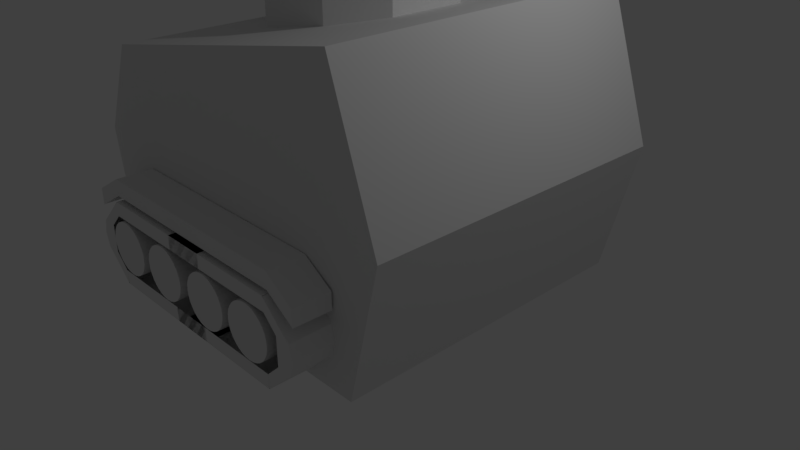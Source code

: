 # Source: Tankblend.blend  (saved by Blender 2.79.0; exported with 4.5.12 LTS)
import bpy
from mathutils import Matrix  # noqa: F401  (used for matrix-valued properties, if any)

bpy.ops.wm.read_factory_settings(use_empty=True)
scene = bpy.context.scene
scene.name = 'Scene'

# ---- collections
col_collection_1 = bpy.data.collections.new('Collection 1'); scene.collection.children.link(col_collection_1)

# ---- materials (node trees are filled in below, after node groups)
mat_material = bpy.data.materials.new('Material')
mat_material.alpha_threshold = 0.0
mat_material.use_transparent_shadow = False
mat_material.roughness = 0.5
mat_material.line_color = (0.0, 0.0, 0.0, 1.0)
mat_material_001 = bpy.data.materials.new('Material.001')
mat_material_001.alpha_threshold = 0.0
mat_material_001.use_transparent_shadow = False
mat_material_001.roughness = 0.5
mat_material_001.line_color = (0.0, 0.0, 0.0, 1.0)

# ---- material node trees

# ---- world
world_world = bpy.data.worlds.new('World'); scene.world = world_world
world_world.color = (0.05088, 0.05088, 0.05088)
world_world.use_sun_shadow = False
world_world.sun_shadow_jitter_overblur = 0.0
world_world.cycles.sampling_method = 'MANUAL'

# ---- cameras
cam_camera = bpy.data.cameras.new('Camera')
cam_camera.clip_end = 100.0
cam_camera.lens = 35.0
cam_camera.sensor_width = 32.0
cam_camera.sensor_height = 18.0
cam_camera.ortho_scale = 7.314
cam_camera.dof.focus_distance = 0.0
cam_camera.dof.aperture_fstop = 128.0

# ---- lights
light_lamp = bpy.data.lights.new('Lamp', 'POINT')
light_lamp.transmission_factor = 0.0
light_lamp.cutoff_distance = 30.0
light_lamp.energy = 100.0
light_lamp.shadow_buffer_clip_start = 1.001
light_lamp.shadow_soft_size = 0.1
light_lamp.shadow_maximum_resolution = 0.006
light_lamp.use_absolute_resolution = True

# ---- meshes
me_cylinder = bpy.data.meshes.new('Cylinder')
me_cylinder.from_pydata([(0.0, 1.0, -1.0), (0.0, 1.0, 1.0), (0.1951, 0.9808, -1.0), (0.1951, 0.9808, 1.0), (0.3827, 0.9239, -1.0), (0.3827, 0.9239, 1.0), (0.5556, 0.8315, -1.0), (0.5556, 0.8315, 1.0), (0.7071, 0.7071, -1.0), (0.7071, 0.7071, 1.0), (0.8315, 0.5556, -1.0), (0.8315, 0.5556, 1.0), (0.9239, 0.3827, -1.0), (0.9239, 0.3827, 1.0), (0.9808, 0.1951, -1.0), (0.9808, 0.1951, 1.0), (1.0, 7.55e-08, -1.0), (1.0, 7.55e-08, 1.0), (0.9808, -0.1951, -1.0), (0.9808, -0.1951, 1.0), (0.9239, -0.3827, -1.0), (0.9239, -0.3827, 1.0), (0.8315, -0.5556, -1.0), (0.8315, -0.5556, 1.0), (0.7071, -0.7071, -1.0), (0.7071, -0.7071, 1.0), (0.5556, -0.8315, -1.0), (0.5556, -0.8315, 1.0), (0.3827, -0.9239, -1.0), (0.3827, -0.9239, 1.0), (0.1951, -0.9808, -1.0), (0.1951, -0.9808, 1.0), (-3.258e-07, -1.0, -1.0), (-3.258e-07, -1.0, 1.0), (-0.1951, -0.9808, -1.0), (-0.1951, -0.9808, 1.0), (-0.3827, -0.9239, -1.0), (-0.3827, -0.9239, 1.0), (-0.5556, -0.8315, -1.0), (-0.5556, -0.8315, 1.0), (-0.7071, -0.7071, -1.0), (-0.7071, -0.7071, 1.0), (-0.8315, -0.5556, -1.0), (-0.8315, -0.5556, 1.0), (-0.9239, -0.3827, -1.0), (-0.9239, -0.3827, 1.0), (-0.9808, -0.1951, -1.0), (-0.9808, -0.1951, 1.0), (-1.0, 9.656e-07, -1.0), (-1.0, 9.656e-07, 1.0), (-0.9808, 0.1951, -1.0), (-0.9808, 0.1951, 1.0), (-0.9239, 0.3827, -1.0), (-0.9239, 0.3827, 1.0), (-0.8315, 0.5556, -1.0), (-0.8315, 0.5556, 1.0), (-0.7071, 0.7071, -1.0), (-0.7071, 0.7071, 1.0), (-0.5556, 0.8315, -1.0), (-0.5556, 0.8315, 1.0), (-0.3827, 0.9239, -1.0), (-0.3827, 0.9239, 1.0), (-0.1951, 0.9808, -1.0), (-0.1951, 0.9808, 1.0)], [], [(0, 1, 3, 2), (2, 3, 5, 4), (4, 5, 7, 6), (6, 7, 9, 8), (8, 9, 11, 10), (10, 11, 13, 12), (12, 13, 15, 14), (14, 15, 17, 16), (16, 17, 19, 18), (18, 19, 21, 20), (20, 21, 23, 22), (22, 23, 25, 24), (24, 25, 27, 26), (26, 27, 29, 28), (28, 29, 31, 30), (30, 31, 33, 32), (32, 33, 35, 34), (34, 35, 37, 36), (36, 37, 39, 38), (38, 39, 41, 40), (40, 41, 43, 42), (42, 43, 45, 44), (44, 45, 47, 46), (46, 47, 49, 48), (48, 49, 51, 50), (50, 51, 53, 52), (52, 53, 55, 54), (54, 55, 57, 56), (56, 57, 59, 58), (58, 59, 61, 60), (3, 1, 63, 61, 59, 57, 55, 53, 51, 49, 47, 45, 43, 41, 39, 37, 35, 33, 31, 29, 27, 25, 23, 21, 19, 17, 15, 13, 11, 9, 7, 5), (60, 61, 63, 62), (62, 63, 1, 0), (0, 2, 4, 6, 8, 10, 12, 14, 16, 18, 20, 22, 24, 26, 28, 30, 32, 34, 36, 38, 40, 42, 44, 46, 48, 50, 52, 54, 56, 58, 60, 62)])
me_cylinder.use_remesh_preserve_volume = False
me_cylinder.use_remesh_preserve_attributes = False
me_cylinder.use_mirror_vertex_groups = False
me_cylinder.update()
me_cube_012 = bpy.data.meshes.new('Cube.012')
me_cube_012.from_pydata([(1.0, -1.0, -1.0), (1.0, -1.0, 1.0), (1.0, 1.0, -1.0), (1.0, 1.0, 1.0), (1.274, -1.055, 1.236), (1.274, -1.055, 3.236), (1.274, 0.9448, 1.236), (1.274, 0.9448, 3.236), (-1.0, -1.0, -1.0), (-1.0, -1.0, 1.0), (-1.0, 1.0, -1.0), (-1.0, 1.0, 1.0), (-1.274, -1.055, 1.236), (-1.274, -1.055, 3.236), (-1.274, 0.9448, 1.236), (-1.274, 0.9448, 3.236), (0.0, -1.0, -1.0), (0.0, -1.0, 1.0), (0.0, 1.0, 1.0), (0.0, 1.0, -1.0)], [], [(19, 18, 3, 2), (1, 0, 4, 5), (19, 2, 0, 16), (6, 7, 5, 4), (0, 2, 6, 4), (3, 1, 5, 7), (2, 3, 7, 6), (3, 18, 17, 1), (0, 1, 17, 16), (19, 10, 11, 18), (9, 13, 12, 8), (19, 16, 8, 10), (14, 12, 13, 15), (8, 12, 14, 10), (11, 15, 13, 9), (10, 14, 15, 11), (11, 9, 17, 18), (8, 16, 17, 9)])
me_cube_012.use_remesh_preserve_volume = False
me_cube_012.use_remesh_preserve_attributes = False
me_cube_012.use_mirror_vertex_groups = False
me_cube_012.update()
me_cube_011 = bpy.data.meshes.new('Cube.011')
me_cube_011.from_pydata([], [], [])
me_cube_011.use_remesh_preserve_volume = False
me_cube_011.use_remesh_preserve_attributes = False
me_cube_011.use_mirror_vertex_groups = False
me_cube_011.update()
me_cube_009 = bpy.data.meshes.new('Cube.009')
me_cube_009.from_pydata([(-0.7148, -1.0, -1.0), (-0.7148, -1.0, 1.0), (-0.7148, 1.0, -1.0), (-0.7148, 1.0, 1.0), (-0.8064, -1.0, -0.6667), (-0.9024, -1.0, -0.3333), (-0.926, -1.0, 2.98e-08), (-0.9024, -1.0, 0.3333), (-0.8064, -1.0, 0.6667), (-0.8064, 1.0, 0.6667), (-0.9024, 1.0, 0.3333), (-0.926, 1.0, -2.98e-08), (-0.9024, 1.0, -0.3333), (-0.8064, 1.0, -0.6667), (-0.7156, 1.0, -1.0), (-0.7121, 1.0, 1.0), (-0.7156, -1.0, -1.0), (-0.7121, -1.0, 1.0), (-0.807, -1.0, -0.6667), (-0.9, -1.0, -0.3333), (-0.9, -1.0, 2.682e-08), (-0.9, -1.0, 0.3333), (-0.8059, -1.0, 0.6667), (-0.807, 1.0, -0.6667), (-0.9, 1.0, -0.3333), (-0.9, 1.0, -2.98e-08), (-0.9, 1.0, 0.3333), (-0.8059, 1.0, 0.6667), (-0.7121, 1.0, 1.0), (-0.7135, -1.0, -1.0), (-0.805, 1.0, -0.6667), (-0.805, 1.0, -0.3333), (-0.805, 1.0, -2.98e-08), (-0.805, 1.0, 0.3333), (-0.805, 1.0, 0.6667), (-0.7135, 1.0, -1.0), (-0.7121, -1.0, 1.0), (-0.805, -1.0, -0.6667), (-0.805, -1.0, -0.3333), (-0.805, -1.0, 2.399e-08), (-0.805, -1.0, 0.3333), (-0.805, -1.0, 0.6667), (-0.7148, 1.0, 1.0), (-0.7148, -1.0, -1.0), (-0.7148, 1.0, -0.6667), (-0.7148, 1.0, -0.6661), (-0.7148, 1.0, 0.657), (-0.7148, 1.0, 0.6667), (-0.7148, 1.0, -1.0), (-0.7148, -1.0, 1.0), (-0.7148, -1.0, -0.6667), (-0.7148, -1.0, -0.3333), (-0.7148, -1.0, 2.13e-08), (-0.7148, -1.0, 0.3333), (-0.7148, -1.0, 0.6667), (0.1426, 1.0, 1.0), (0.1426, -1.0, -1.0), (0.1426, 1.0, -0.6667), (0.1426, 1.0, 0.6667), (0.1426, 1.0, -1.0), (0.1426, -1.0, 1.0), (0.1426, -1.0, 0.6667), (0.1426, -1.0, -0.6667), (0.1426, -1.0, -0.3333), (0.1426, -1.0, -4.251e-09), (0.1426, -1.0, 0.3333), (0.7148, -1.0, -1.0), (0.7148, -1.0, 1.0), (0.7148, 1.0, -1.0), (0.7148, 1.0, 1.0), (0.8064, -1.0, -0.6667), (0.9024, -1.0, -0.3333), (0.926, -1.0, 2.98e-08), (0.9024, -1.0, 0.3333), (0.8064, -1.0, 0.6667), (0.8064, 1.0, 0.6667), (0.9024, 1.0, 0.3333), (0.926, 1.0, -2.98e-08), (0.9024, 1.0, -0.3333), (0.8064, 1.0, -0.6667), (0.7156, 1.0, -1.0), (0.7121, 1.0, 1.0), (0.7156, -1.0, -1.0), (0.7121, -1.0, 1.0), (0.807, -1.0, -0.6667), (0.9, -1.0, -0.3333), (0.9, -1.0, 2.682e-08), (0.9, -1.0, 0.3333), (0.8059, -1.0, 0.6667), (0.807, 1.0, -0.6667), (0.9, 1.0, -0.3333), (0.9, 1.0, -2.98e-08), (0.9, 1.0, 0.3333), (0.8059, 1.0, 0.6667), (0.7121, 1.0, 1.0), (0.7135, -1.0, -1.0), (0.805, 1.0, -0.6667), (0.805, 1.0, -0.3333), (0.805, 1.0, -2.98e-08), (0.805, 1.0, 0.3333), (0.805, 1.0, 0.6667), (0.7135, 1.0, -1.0), (0.7121, -1.0, 1.0), (0.805, -1.0, -0.6667), (0.805, -1.0, -0.3333), (0.805, -1.0, 2.399e-08), (0.805, -1.0, 0.3333), (0.805, -1.0, 0.6667), (0.7148, 1.0, 1.0), (0.7148, -1.0, -1.0), (0.7148, 1.0, -0.6667), (0.7148, 1.0, -0.666), (0.7148, 1.0, 0.6675), (0.7148, 1.0, 0.6667), (0.7148, 1.0, -1.0), (0.7148, -1.0, 1.0), (0.7148, -1.0, -0.6667), (0.7148, -1.0, -0.3333), (0.7148, -1.0, 2.13e-08), (0.7148, -1.0, 0.3333), (0.7148, -1.0, 0.6667), (-0.1426, 1.0, 1.0), (-0.1426, -1.0, -1.0), (-0.1426, 1.0, -0.6667), (-0.1426, 1.0, 0.6667), (-0.1426, 1.0, -1.0), (-0.1426, -1.0, 1.0), (-0.1426, -1.0, 0.6667), (-0.1426, -1.0, -0.6667), (-0.1426, -1.0, -0.3333), (-0.1426, -1.0, -4.251e-09), (-0.1426, -1.0, 0.3333)], [], [(8, 1, 3, 9), (22, 17, 1, 8), (15, 3, 1, 17), (16, 18, 4, 0), (18, 19, 5, 4), (19, 20, 6, 5), (20, 21, 7, 6), (21, 22, 8, 7), (0, 4, 13, 2), (4, 5, 12, 13), (5, 6, 11, 12), (6, 7, 10, 11), (7, 8, 9, 10), (10, 9, 27, 26), (11, 10, 26, 25), (12, 11, 25, 24), (13, 12, 24, 23), (2, 13, 23, 14), (40, 41, 22, 21), (39, 40, 21, 20), (38, 39, 20, 19), (37, 38, 19, 18), (29, 37, 18, 16), (28, 15, 17, 36), (2, 14, 16, 0), (41, 36, 17, 22), (9, 3, 15, 27), (54, 49, 36, 41), (42, 28, 36, 49), (43, 50, 37, 29), (50, 51, 38, 37), (51, 52, 39, 38), (52, 53, 40, 39), (53, 54, 41, 40), (26, 27, 34, 33), (25, 26, 33, 32), (24, 25, 32, 31), (23, 24, 31, 30), (14, 23, 30, 35), (14, 35, 29, 16), (27, 15, 28, 34), (65, 61, 54, 53), (64, 65, 53, 52), (63, 64, 52, 51), (62, 63, 51, 50), (56, 62, 50, 43), (55, 42, 49, 60), (61, 60, 49, 54), (33, 34, 47, 46), (30, 31, 45, 44), (35, 30, 44, 48), (35, 48, 43, 29), (34, 28, 42, 47), (48, 44, 57, 59), (48, 59, 56, 43), (47, 42, 55, 58), (74, 75, 69, 67), (88, 74, 67, 83), (81, 83, 67, 69), (82, 66, 70, 84), (84, 70, 71, 85), (85, 71, 72, 86), (86, 72, 73, 87), (87, 73, 74, 88), (66, 68, 79, 70), (70, 79, 78, 71), (71, 78, 77, 72), (72, 77, 76, 73), (73, 76, 75, 74), (76, 92, 93, 75), (77, 91, 92, 76), (78, 90, 91, 77), (79, 89, 90, 78), (68, 80, 89, 79), (106, 87, 88, 107), (105, 86, 87, 106), (104, 85, 86, 105), (103, 84, 85, 104), (95, 82, 84, 103), (94, 102, 83, 81), (68, 66, 82, 80), (107, 88, 83, 102), (75, 93, 81, 69), (120, 107, 102, 115), (108, 115, 102, 94), (109, 95, 103, 116), (116, 103, 104, 117), (117, 104, 105, 118), (118, 105, 106, 119), (119, 106, 107, 120), (92, 99, 100, 93), (91, 98, 99, 92), (90, 97, 98, 91), (89, 96, 97, 90), (80, 101, 96, 89), (80, 82, 95, 101), (93, 100, 94, 81), (131, 119, 120, 127), (130, 118, 119, 131), (129, 117, 118, 130), (128, 116, 117, 129), (122, 109, 116, 128), (121, 126, 115, 108), (127, 120, 115, 126), (99, 112, 113, 100), (96, 110, 111, 97), (101, 114, 110, 96), (101, 95, 109, 114), (100, 113, 108, 94), (114, 125, 123, 110), (114, 109, 122, 125), (113, 124, 121, 108)])
me_cube_009.use_remesh_preserve_volume = False
me_cube_009.use_remesh_preserve_attributes = False
me_cube_009.use_mirror_vertex_groups = False
me_cube_009.update()
me_cube_003 = bpy.data.meshes.new('Cube.003')
me_cube_003.from_pydata([(-1.0, -0.3353, -1.0), (-1.0, -0.3353, 1.0), (-1.0, 0.3328, -1.0), (-1.0, 0.3328, 1.0), (1.0, -0.3353, -1.0), (1.0, -0.3353, 1.0), (1.0, 0.3328, -1.0), (1.0, 0.3328, 1.0), (-1.0, 0.3333, -1.0), (-1.0, -0.3333, -1.0), (-1.0, -0.3333, 1.0), (-1.0, 0.3333, 1.0), (1.0, -0.3333, -1.0), (1.0, 0.3333, -1.0), (1.0, 0.3333, 1.0), (1.0, -0.3333, 1.0), (0.3333, 1.0, -1.0), (-0.3333, 1.0, -1.0), (-0.3333, 1.0, 1.0), (0.3333, 1.0, 1.0), (-0.3333, -1.0, -1.0), (0.3333, -1.0, -1.0), (0.3333, -1.0, 1.0), (-0.3333, -1.0, 1.0), (-0.3333, 0.3333, 1.0), (0.3333, 0.3333, 1.0), (-0.3333, -0.3333, 1.0), (0.3333, -0.3333, 1.0), (0.3333, 0.3333, -1.0), (-0.3333, 0.3333, -1.0), (0.3333, -0.3333, -1.0), (-0.3333, -0.3333, -1.0)], [], [(8, 11, 3, 2), (16, 19, 7, 6), (12, 15, 5, 4), (20, 23, 1, 0), (30, 12, 4, 21), (26, 10, 1, 23), (18, 3, 11, 24), (24, 11, 10, 26), (16, 6, 13, 28), (28, 13, 12, 30), (6, 7, 14, 13), (13, 14, 15, 12), (0, 1, 10, 9), (9, 10, 11, 8), (8, 29, 31, 9), (29, 28, 30, 31), (2, 17, 29, 8), (17, 16, 28, 29), (14, 25, 27, 15), (25, 24, 26, 27), (7, 19, 25, 14), (19, 18, 24, 25), (15, 27, 22, 5), (27, 26, 23, 22), (9, 31, 20, 0), (31, 30, 21, 20), (4, 5, 22, 21), (21, 22, 23, 20), (2, 3, 18, 17), (17, 18, 19, 16)])
me_cube_003.use_remesh_preserve_volume = False
me_cube_003.use_remesh_preserve_attributes = False
me_cube_003.use_mirror_vertex_groups = False
me_cube_003.update()
me_cube_002 = bpy.data.meshes.new('Cube.002')
me_cube_002.from_pydata([(0.9865, -1.0, -1.0), (0.9865, -1.0, 1.0), (0.9865, 1.0, -1.0), (0.9865, 1.0, 1.0), (1.0, -1.0, -1.0), (1.0, -1.0, 1.0), (1.0, 1.0, -1.0), (1.0, 1.0, 1.0), (0.358, 0.3333, -1.0), (0.358, -0.3333, -1.0), (0.358, -0.3333, 1.0), (0.358, 0.3333, 1.0), (1.0, -0.3333, -1.0), (1.0, 0.3333, -1.0), (1.0, 0.3333, 1.0), (1.0, -0.3333, 1.0)], [], [(8, 11, 3, 2), (2, 3, 7, 6), (12, 15, 5, 4), (4, 5, 1, 0), (9, 12, 4, 0), (15, 10, 1, 5), (7, 3, 11, 14), (14, 11, 10, 15), (2, 6, 13, 8), (8, 13, 12, 9), (6, 7, 14, 13), (13, 14, 15, 12), (0, 1, 10, 9), (9, 10, 11, 8)])
me_cube_002.use_remesh_preserve_volume = False
me_cube_002.use_remesh_preserve_attributes = False
me_cube_002.use_mirror_vertex_groups = False
me_cube_002.update()
me_cube = bpy.data.meshes.new('Cube')
me_cube.from_pydata([(1.0, 1.0, -1.0), (1.0, -1.0, -1.0), (-1.0, -1.0, -1.0), (-1.0, 1.0, -1.0), (1.201, 1.0, 1.0), (1.201, -1.0, 1.0), (-1.122, -1.0, 1.0), (-1.122, 1.0, 1.0)], [], [(0, 1, 2, 3), (4, 7, 6, 5), (0, 4, 5, 1), (1, 5, 6, 2), (2, 6, 7, 3), (4, 0, 3, 7)])
me_cube.materials.append(mat_material)
me_cube.use_remesh_preserve_volume = False
me_cube.use_remesh_preserve_attributes = False
me_cube.use_mirror_vertex_groups = False
me_cube.update()
me_cube_001 = bpy.data.meshes.new('Cube.001')
me_cube_001.from_pydata([(0.9028, 1.0, -1.126), (0.9028, -1.0, -1.126), (-0.8737, -1.0, -0.3176), (-0.8737, 1.0, -0.3176), (1.201, 1.0, 1.0), (1.201, -1.0, 1.0), (-1.122, -1.0, 1.0), (-1.122, 1.0, 1.0), (-0.241, 0.481, 0.8858), (-0.241, 0.4325, -1.451), (-0.241, -0.481, 0.8858), (-0.241, -0.4325, -1.451), (0.2404, 0.481, 0.8858), (0.2404, 0.4325, -1.451), (0.2404, -0.481, 0.8858), (0.2404, -0.4325, -1.451), (-0.481, -0.2405, 0.8858), (-0.481, 4.47e-08, 0.8858), (-0.481, 0.2405, 0.8858), (-0.4326, 0.2405, -1.451), (-0.432, -4.47e-08, -1.451), (-0.4318, -0.2405, -1.451), (0.481, 0.2405, 0.8858), (0.481, 1.49e-08, 0.8858), (0.481, -0.2405, 0.8858), (0.431, -0.2405, -1.451), (0.4328, -1.49e-08, -1.451), (0.4314, 0.2405, -1.451), (0.2405, -0.481, 0.8858), (-1.49e-08, -0.481, 0.8858), (-0.2405, -0.481, 0.8858), (-0.2405, -0.4327, -1.451), (1.49e-08, -0.4327, -1.451), (0.2405, -0.433, -1.451), (-0.2405, 0.481, 0.8858), (1.49e-08, 0.481, 0.8858), (0.2405, 0.481, 0.8858), (0.2405, 0.4317, -1.451), (-1.49e-08, 0.4323, -1.451), (-0.2405, 0.4317, -1.451), (-0.2405, -0.2405, -1.451), (1.49e-08, -0.2405, -1.451), (0.2405, -0.2405, -1.451), (-0.2405, -3.725e-08, -1.451), (1.49e-08, -2.98e-08, -1.451), (0.2405, -2.235e-08, -1.451), (-0.2405, 0.2405, -1.451), (1.49e-08, 0.2405, -1.451), (0.2405, 0.2405, -1.451), (0.2405, -0.2405, 0.8858), (-1.49e-08, -0.2405, 0.8858), (-0.2405, -0.2405, 0.8858), (0.2405, 2.235e-08, 0.8858), (-1.49e-08, 2.98e-08, 0.8858), (-0.2405, 3.725e-08, 0.8858), (0.2405, 0.2405, 0.8858), (-1.49e-08, 0.2405, 0.8858), (-0.2405, 0.2405, 0.8858), (-0.241, 0.481, -1.334), (-0.241, -0.481, -1.334), (0.2404, -0.481, -1.334), (0.2404, 0.481, -1.334), (0.481, -0.2405, -1.334), (0.481, -1.341e-08, -1.334), (0.481, 0.2405, -1.334), (-0.481, 0.2405, -1.334), (-0.481, -4.023e-08, -1.334), (-0.481, -0.2405, -1.334), (0.2405, 0.481, -1.334), (-1.341e-08, 0.481, -1.334), (-0.2405, 0.481, -1.334), (-0.2405, -0.481, -1.334), (1.341e-08, -0.481, -1.334), (0.2405, -0.481, -1.334), (-0.2418, -0.4329, -1.451), (0.2885, -0.4329, 0.8858), (-0.289, -0.4329, 0.8858), (0.2391, -0.4329, -1.451), (-0.2405, -0.4329, 0.8858), (-1.49e-08, -0.4329, 0.8858), (0.2405, -0.4329, 0.8858), (0.2405, -0.4329, -1.451), (1.49e-08, -0.4329, -1.451), (-0.2405, -0.4329, -1.451), (0.2885, -0.4329, -1.334), (-0.289, -0.4329, -1.334), (-0.2409, -0.481, 0.8858), (-0.2409, 0.4327, -1.451), (-0.4329, -0.2405, 0.8858), (-0.4329, 4.321e-08, 0.8858), (-0.4329, 0.2405, 0.8858), (-0.2409, -0.4335, -1.451), (-0.2409, 0.481, 0.8858), (-0.4329, -0.2405, -1.451), (-0.4329, -4.321e-08, -1.451), (-0.4329, 0.2405, -1.451), (-0.2409, -0.481, -1.334), (-0.2409, 0.481, -1.334), (-0.2793, -0.4329, 0.8858), (-0.2419, -0.4329, -1.451), (-0.289, 0.4329, 0.8858), (0.2402, 0.4329, -1.451), (-0.241, 0.4329, -1.451), (0.2885, 0.4329, 0.8858), (0.2405, 0.4329, -1.451), (-8.941e-09, 0.4329, -1.451), (-0.2405, 0.4329, -1.451), (-0.2405, 0.4329, 0.8858), (8.941e-09, 0.4329, 0.8858), (0.2405, 0.4329, 0.8858), (-0.289, 0.4329, -1.334), (0.2885, 0.4329, -1.334), (-0.2793, 0.4329, 0.8858), (-0.2416, 0.4329, -1.451), (0.2404, -0.4322, -1.451), (0.2404, 0.481, 0.8858), (0.4329, -0.2405, -1.451), (0.4329, -1.639e-08, -1.451), (0.4329, 0.2405, -1.451), (0.2404, -0.481, 0.8858), (0.2404, 0.4329, -1.451), (0.4329, -0.2405, 0.8858), (0.4329, 1.639e-08, 0.8858), (0.4329, 0.2405, 0.8858), (0.2404, 0.481, -1.334), (0.2404, -0.481, -1.334), (0.2398, -0.4329, -1.451), (0.2789, -0.4329, 0.8858), (0.2417, 0.4329, -1.451), (0.2789, 0.4329, 0.8858)], [], [(0, 1, 2, 3), (4, 7, 6, 5), (0, 4, 5, 1), (1, 5, 6, 2), (2, 6, 7, 3), (4, 0, 3, 7), (85, 74, 11, 59), (125, 114, 15, 60), (111, 101, 13, 61), (97, 87, 9, 58), (129, 103, 12, 115), (113, 102, 9, 87), (99, 74, 21, 93), (93, 21, 20, 94), (94, 20, 19, 95), (127, 75, 24, 121), (121, 24, 23, 122), (122, 23, 22, 123), (84, 77, 25, 62), (62, 25, 26, 63), (63, 26, 27, 64), (110, 102, 19, 65), (65, 19, 20, 66), (66, 20, 21, 67), (89, 54, 57, 90), (54, 53, 56, 57), (53, 52, 55, 56), (88, 51, 54, 89), (51, 50, 53, 54), (50, 49, 52, 53), (98, 78, 51, 88), (78, 79, 50, 51), (79, 80, 49, 50), (117, 45, 48, 118), (45, 44, 47, 48), (44, 43, 46, 47), (116, 42, 45, 117), (42, 41, 44, 45), (41, 40, 43, 44), (126, 81, 42, 116), (81, 82, 41, 42), (82, 83, 40, 41), (128, 104, 37, 120), (104, 105, 38, 37), (105, 106, 39, 38), (112, 107, 34, 92), (107, 108, 35, 34), (108, 109, 36, 35), (124, 120, 37, 68), (68, 37, 38, 69), (69, 38, 39, 70), (96, 91, 31, 71), (71, 31, 32, 72), (72, 32, 33, 73), (29, 72, 73, 28), (30, 71, 72, 29), (86, 96, 71, 30), (35, 69, 70, 34), (36, 68, 69, 35), (115, 124, 68, 36), (17, 66, 67, 16), (18, 65, 66, 17), (100, 110, 65, 18), (23, 63, 64, 22), (24, 62, 63, 23), (75, 84, 62, 24), (92, 97, 58, 8), (103, 111, 61, 12), (119, 125, 60, 14), (76, 85, 59, 10), (16, 67, 85, 76), (14, 60, 84, 75), (32, 31, 83, 82), (33, 32, 82, 81), (114, 33, 81, 126), (29, 28, 80, 79), (30, 29, 79, 78), (86, 30, 78, 98), (60, 15, 77, 84), (119, 14, 75, 127), (91, 11, 74, 99), (67, 21, 74, 85), (31, 91, 99, 83), (10, 86, 98, 76), (34, 70, 97, 92), (10, 59, 96, 86), (59, 11, 91, 96), (100, 112, 92, 8), (76, 98, 88, 16), (16, 88, 89, 17), (17, 89, 90, 18), (43, 94, 95, 46), (40, 93, 94, 43), (83, 99, 93, 40), (106, 113, 87, 39), (70, 39, 87, 97), (46, 95, 113, 106), (18, 90, 112, 100), (22, 64, 111, 103), (8, 58, 110, 100), (56, 55, 109, 108), (57, 56, 108, 107), (90, 57, 107, 112), (47, 46, 106, 105), (48, 47, 105, 104), (118, 48, 104, 128), (58, 9, 102, 110), (95, 19, 102, 113), (123, 22, 103, 129), (64, 27, 101, 111), (55, 123, 129, 109), (27, 118, 128, 101), (28, 119, 127, 80), (15, 114, 126, 77), (28, 73, 125, 119), (12, 61, 124, 115), (61, 13, 120, 124), (101, 128, 120, 13), (77, 126, 116, 25), (25, 116, 117, 26), (26, 117, 118, 27), (52, 122, 123, 55), (49, 121, 122, 52), (80, 127, 121, 49), (109, 129, 115, 36), (73, 33, 114, 125)])
me_cube_001.materials.append(mat_material_001)
me_cube_001.use_remesh_preserve_volume = False
me_cube_001.use_remesh_preserve_attributes = False
me_cube_001.use_mirror_vertex_groups = False
me_cube_001.update()
me_cube_010 = bpy.data.meshes.new('Cube.010')
me_cube_010.from_pydata([(-0.7148, -1.0, -1.0), (-0.7148, -1.0, 1.0), (-0.7148, 1.0, -1.0), (-0.7148, 1.0, 1.0), (-0.8064, -1.0, -0.6667), (-0.9024, -1.0, -0.3333), (-0.926, -1.0, 2.98e-08), (-0.9024, -1.0, 0.3333), (-0.8064, -1.0, 0.6667), (-0.8064, 1.0, 0.6667), (-0.9024, 1.0, 0.3333), (-0.926, 1.0, -2.98e-08), (-0.9024, 1.0, -0.3333), (-0.8064, 1.0, -0.6667), (-0.7156, 1.0, -1.0), (-0.7121, 1.0, 1.0), (-0.7156, -1.0, -1.0), (-0.7121, -1.0, 1.0), (-0.807, -1.0, -0.6667), (-0.9, -1.0, -0.3333), (-0.9, -1.0, 2.682e-08), (-0.9, -1.0, 0.3333), (-0.8059, -1.0, 0.6667), (-0.807, 1.0, -0.6667), (-0.9, 1.0, -0.3333), (-0.9, 1.0, -2.98e-08), (-0.9, 1.0, 0.3333), (-0.8059, 1.0, 0.6667), (-0.7121, 1.0, 1.0), (-0.7135, -1.0, -1.0), (-0.805, 1.0, -0.6667), (-0.805, 1.0, -0.3333), (-0.805, 1.0, -2.98e-08), (-0.805, 1.0, 0.3333), (-0.805, 1.0, 0.6667), (-0.7135, 1.0, -1.0), (-0.7121, -1.0, 1.0), (-0.805, -1.0, -0.6667), (-0.805, -1.0, -0.3333), (-0.805, -1.0, 2.399e-08), (-0.805, -1.0, 0.3333), (-0.805, -1.0, 0.6667), (-0.7148, 1.0, 1.0), (-0.7148, -1.0, -1.0), (-0.7148, 1.0, -0.6667), (-0.7148, 1.0, -0.6661), (-0.7148, 1.0, 0.657), (-0.7148, 1.0, 0.6667), (-0.7148, 1.0, -1.0), (-0.7148, -1.0, 1.0), (-0.7148, -1.0, -0.6667), (-0.7148, -1.0, -0.3333), (-0.7148, -1.0, 2.13e-08), (-0.7148, -1.0, 0.3333), (-0.7148, -1.0, 0.6667), (0.1426, 1.0, 1.0), (0.1426, -1.0, -1.0), (0.1426, 1.0, -0.6667), (0.1426, 1.0, 0.6667), (0.1426, 1.0, -1.0), (0.1426, -1.0, 1.0), (0.1426, -1.0, 0.6667), (0.1426, -1.0, -0.6667), (0.1426, -1.0, -0.3333), (0.1426, -1.0, -4.251e-09), (0.1426, -1.0, 0.3333), (0.7148, -1.0, -1.0), (0.7148, -1.0, 1.0), (0.7148, 1.0, -1.0), (0.7148, 1.0, 1.0), (0.8064, -1.0, -0.6667), (0.9024, -1.0, -0.3333), (0.926, -1.0, 2.98e-08), (0.9024, -1.0, 0.3333), (0.8064, -1.0, 0.6667), (0.8064, 1.0, 0.6667), (0.9024, 1.0, 0.3333), (0.926, 1.0, -2.98e-08), (0.9024, 1.0, -0.3333), (0.8064, 1.0, -0.6667), (0.7156, 1.0, -1.0), (0.7121, 1.0, 1.0), (0.7156, -1.0, -1.0), (0.7121, -1.0, 1.0), (0.807, -1.0, -0.6667), (0.9, -1.0, -0.3333), (0.9, -1.0, 2.682e-08), (0.9, -1.0, 0.3333), (0.8059, -1.0, 0.6667), (0.807, 1.0, -0.6667), (0.9, 1.0, -0.3333), (0.9, 1.0, -2.98e-08), (0.9, 1.0, 0.3333), (0.8059, 1.0, 0.6667), (0.7121, 1.0, 1.0), (0.7135, -1.0, -1.0), (0.805, 1.0, -0.6667), (0.805, 1.0, -0.3333), (0.805, 1.0, -2.98e-08), (0.805, 1.0, 0.3333), (0.805, 1.0, 0.6667), (0.7135, 1.0, -1.0), (0.7121, -1.0, 1.0), (0.805, -1.0, -0.6667), (0.805, -1.0, -0.3333), (0.805, -1.0, 2.399e-08), (0.805, -1.0, 0.3333), (0.805, -1.0, 0.6667), (0.7148, 1.0, 1.0), (0.7148, -1.0, -1.0), (0.7148, 1.0, -0.6667), (0.7148, 1.0, -0.666), (0.7148, 1.0, 0.6675), (0.7148, 1.0, 0.6667), (0.7148, 1.0, -1.0), (0.7148, -1.0, 1.0), (0.7148, -1.0, -0.6667), (0.7148, -1.0, -0.3333), (0.7148, -1.0, 2.13e-08), (0.7148, -1.0, 0.3333), (0.7148, -1.0, 0.6667), (-0.1426, 1.0, 1.0), (-0.1426, -1.0, -1.0), (-0.1426, 1.0, -0.6667), (-0.1426, 1.0, 0.6667), (-0.1426, 1.0, -1.0), (-0.1426, -1.0, 1.0), (-0.1426, -1.0, 0.6667), (-0.1426, -1.0, -0.6667), (-0.1426, -1.0, -0.3333), (-0.1426, -1.0, -4.251e-09), (-0.1426, -1.0, 0.3333)], [], [(8, 1, 3, 9), (22, 17, 1, 8), (15, 3, 1, 17), (16, 18, 4, 0), (18, 19, 5, 4), (19, 20, 6, 5), (20, 21, 7, 6), (21, 22, 8, 7), (0, 4, 13, 2), (4, 5, 12, 13), (5, 6, 11, 12), (6, 7, 10, 11), (7, 8, 9, 10), (10, 9, 27, 26), (11, 10, 26, 25), (12, 11, 25, 24), (13, 12, 24, 23), (2, 13, 23, 14), (40, 41, 22, 21), (39, 40, 21, 20), (38, 39, 20, 19), (37, 38, 19, 18), (29, 37, 18, 16), (28, 15, 17, 36), (2, 14, 16, 0), (41, 36, 17, 22), (9, 3, 15, 27), (54, 49, 36, 41), (42, 28, 36, 49), (43, 50, 37, 29), (50, 51, 38, 37), (51, 52, 39, 38), (52, 53, 40, 39), (53, 54, 41, 40), (26, 27, 34, 33), (25, 26, 33, 32), (24, 25, 32, 31), (23, 24, 31, 30), (14, 23, 30, 35), (14, 35, 29, 16), (27, 15, 28, 34), (65, 61, 54, 53), (64, 65, 53, 52), (63, 64, 52, 51), (62, 63, 51, 50), (56, 62, 50, 43), (55, 42, 49, 60), (61, 60, 49, 54), (33, 34, 47, 46), (30, 31, 45, 44), (35, 30, 44, 48), (35, 48, 43, 29), (34, 28, 42, 47), (48, 44, 57, 59), (48, 59, 56, 43), (47, 42, 55, 58), (74, 75, 69, 67), (88, 74, 67, 83), (81, 83, 67, 69), (82, 66, 70, 84), (84, 70, 71, 85), (85, 71, 72, 86), (86, 72, 73, 87), (87, 73, 74, 88), (66, 68, 79, 70), (70, 79, 78, 71), (71, 78, 77, 72), (72, 77, 76, 73), (73, 76, 75, 74), (76, 92, 93, 75), (77, 91, 92, 76), (78, 90, 91, 77), (79, 89, 90, 78), (68, 80, 89, 79), (106, 87, 88, 107), (105, 86, 87, 106), (104, 85, 86, 105), (103, 84, 85, 104), (95, 82, 84, 103), (94, 102, 83, 81), (68, 66, 82, 80), (107, 88, 83, 102), (75, 93, 81, 69), (120, 107, 102, 115), (108, 115, 102, 94), (109, 95, 103, 116), (116, 103, 104, 117), (117, 104, 105, 118), (118, 105, 106, 119), (119, 106, 107, 120), (92, 99, 100, 93), (91, 98, 99, 92), (90, 97, 98, 91), (89, 96, 97, 90), (80, 101, 96, 89), (80, 82, 95, 101), (93, 100, 94, 81), (131, 119, 120, 127), (130, 118, 119, 131), (129, 117, 118, 130), (128, 116, 117, 129), (122, 109, 116, 128), (121, 126, 115, 108), (127, 120, 115, 126), (99, 112, 113, 100), (96, 110, 111, 97), (101, 114, 110, 96), (101, 95, 109, 114), (100, 113, 108, 94), (114, 125, 123, 110), (114, 109, 122, 125), (113, 124, 121, 108)])
me_cube_010.use_remesh_preserve_volume = False
me_cube_010.use_remesh_preserve_attributes = False
me_cube_010.use_mirror_vertex_groups = False
me_cube_010.update()
me_cube_013 = bpy.data.meshes.new('Cube.013')
me_cube_013.from_pydata([(1.0, -1.0, -1.0), (1.0, -1.0, 1.0), (1.0, 1.0, -1.0), (1.0, 1.0, 1.0), (1.274, -1.055, 1.236), (1.274, -1.055, 3.236), (1.274, 0.9448, 1.236), (1.274, 0.9448, 3.236), (-1.0, -1.0, -1.0), (-1.0, -1.0, 1.0), (-1.0, 1.0, -1.0), (-1.0, 1.0, 1.0), (-1.274, -1.055, 1.236), (-1.274, -1.055, 3.236), (-1.274, 0.9448, 1.236), (-1.274, 0.9448, 3.236), (0.0, -1.0, -1.0), (0.0, -1.0, 1.0), (0.0, 1.0, 1.0), (0.0, 1.0, -1.0)], [], [(19, 18, 3, 2), (1, 0, 4, 5), (19, 2, 0, 16), (6, 7, 5, 4), (0, 2, 6, 4), (3, 1, 5, 7), (2, 3, 7, 6), (3, 18, 17, 1), (0, 1, 17, 16), (19, 10, 11, 18), (9, 13, 12, 8), (19, 16, 8, 10), (14, 12, 13, 15), (8, 12, 14, 10), (11, 15, 13, 9), (10, 14, 15, 11), (11, 9, 17, 18), (8, 16, 17, 9)])
me_cube_013.use_remesh_preserve_volume = False
me_cube_013.use_remesh_preserve_attributes = False
me_cube_013.use_mirror_vertex_groups = False
me_cube_013.update()
me_cylinder_001 = bpy.data.meshes.new('Cylinder.001')
me_cylinder_001.from_pydata([(0.0, 1.0, -1.0), (0.0, 1.0, 1.0), (0.1951, 0.9808, -1.0), (0.1951, 0.9808, 1.0), (0.3827, 0.9239, -1.0), (0.3827, 0.9239, 1.0), (0.5556, 0.8315, -1.0), (0.5556, 0.8315, 1.0), (0.7071, 0.7071, -1.0), (0.7071, 0.7071, 1.0), (0.8315, 0.5556, -1.0), (0.8315, 0.5556, 1.0), (0.9239, 0.3827, -1.0), (0.9239, 0.3827, 1.0), (0.9808, 0.1951, -1.0), (0.9808, 0.1951, 1.0), (1.0, 7.55e-08, -1.0), (1.0, 7.55e-08, 1.0), (0.9808, -0.1951, -1.0), (0.9808, -0.1951, 1.0), (0.9239, -0.3827, -1.0), (0.9239, -0.3827, 1.0), (0.8315, -0.5556, -1.0), (0.8315, -0.5556, 1.0), (0.7071, -0.7071, -1.0), (0.7071, -0.7071, 1.0), (0.5556, -0.8315, -1.0), (0.5556, -0.8315, 1.0), (0.3827, -0.9239, -1.0), (0.3827, -0.9239, 1.0), (0.1951, -0.9808, -1.0), (0.1951, -0.9808, 1.0), (-3.258e-07, -1.0, -1.0), (-3.258e-07, -1.0, 1.0), (-0.1951, -0.9808, -1.0), (-0.1951, -0.9808, 1.0), (-0.3827, -0.9239, -1.0), (-0.3827, -0.9239, 1.0), (-0.5556, -0.8315, -1.0), (-0.5556, -0.8315, 1.0), (-0.7071, -0.7071, -1.0), (-0.7071, -0.7071, 1.0), (-0.8315, -0.5556, -1.0), (-0.8315, -0.5556, 1.0), (-0.9239, -0.3827, -1.0), (-0.9239, -0.3827, 1.0), (-0.9808, -0.1951, -1.0), (-0.9808, -0.1951, 1.0), (-1.0, 9.656e-07, -1.0), (-1.0, 9.656e-07, 1.0), (-0.9808, 0.1951, -1.0), (-0.9808, 0.1951, 1.0), (-0.9239, 0.3827, -1.0), (-0.9239, 0.3827, 1.0), (-0.8315, 0.5556, -1.0), (-0.8315, 0.5556, 1.0), (-0.7071, 0.7071, -1.0), (-0.7071, 0.7071, 1.0), (-0.5556, 0.8315, -1.0), (-0.5556, 0.8315, 1.0), (-0.3827, 0.9239, -1.0), (-0.3827, 0.9239, 1.0), (-0.1951, 0.9808, -1.0), (-0.1951, 0.9808, 1.0)], [], [(0, 1, 3, 2), (2, 3, 5, 4), (4, 5, 7, 6), (6, 7, 9, 8), (8, 9, 11, 10), (10, 11, 13, 12), (12, 13, 15, 14), (14, 15, 17, 16), (16, 17, 19, 18), (18, 19, 21, 20), (20, 21, 23, 22), (22, 23, 25, 24), (24, 25, 27, 26), (26, 27, 29, 28), (28, 29, 31, 30), (30, 31, 33, 32), (32, 33, 35, 34), (34, 35, 37, 36), (36, 37, 39, 38), (38, 39, 41, 40), (40, 41, 43, 42), (42, 43, 45, 44), (44, 45, 47, 46), (46, 47, 49, 48), (48, 49, 51, 50), (50, 51, 53, 52), (52, 53, 55, 54), (54, 55, 57, 56), (56, 57, 59, 58), (58, 59, 61, 60), (3, 1, 63, 61, 59, 57, 55, 53, 51, 49, 47, 45, 43, 41, 39, 37, 35, 33, 31, 29, 27, 25, 23, 21, 19, 17, 15, 13, 11, 9, 7, 5), (60, 61, 63, 62), (62, 63, 1, 0), (0, 2, 4, 6, 8, 10, 12, 14, 16, 18, 20, 22, 24, 26, 28, 30, 32, 34, 36, 38, 40, 42, 44, 46, 48, 50, 52, 54, 56, 58, 60, 62)])
me_cylinder_001.use_remesh_preserve_volume = False
me_cylinder_001.use_remesh_preserve_attributes = False
me_cylinder_001.use_mirror_vertex_groups = False
me_cylinder_001.update()
me_cylinder_002 = bpy.data.meshes.new('Cylinder.002')
me_cylinder_002.from_pydata([(0.0, 1.0, -1.0), (0.0, 1.0, 1.0), (0.1951, 0.9808, -1.0), (0.1951, 0.9808, 1.0), (0.3827, 0.9239, -1.0), (0.3827, 0.9239, 1.0), (0.5556, 0.8315, -1.0), (0.5556, 0.8315, 1.0), (0.7071, 0.7071, -1.0), (0.7071, 0.7071, 1.0), (0.8315, 0.5556, -1.0), (0.8315, 0.5556, 1.0), (0.9239, 0.3827, -1.0), (0.9239, 0.3827, 1.0), (0.9808, 0.1951, -1.0), (0.9808, 0.1951, 1.0), (1.0, 7.55e-08, -1.0), (1.0, 7.55e-08, 1.0), (0.9808, -0.1951, -1.0), (0.9808, -0.1951, 1.0), (0.9239, -0.3827, -1.0), (0.9239, -0.3827, 1.0), (0.8315, -0.5556, -1.0), (0.8315, -0.5556, 1.0), (0.7071, -0.7071, -1.0), (0.7071, -0.7071, 1.0), (0.5556, -0.8315, -1.0), (0.5556, -0.8315, 1.0), (0.3827, -0.9239, -1.0), (0.3827, -0.9239, 1.0), (0.1951, -0.9808, -1.0), (0.1951, -0.9808, 1.0), (-3.258e-07, -1.0, -1.0), (-3.258e-07, -1.0, 1.0), (-0.1951, -0.9808, -1.0), (-0.1951, -0.9808, 1.0), (-0.3827, -0.9239, -1.0), (-0.3827, -0.9239, 1.0), (-0.5556, -0.8315, -1.0), (-0.5556, -0.8315, 1.0), (-0.7071, -0.7071, -1.0), (-0.7071, -0.7071, 1.0), (-0.8315, -0.5556, -1.0), (-0.8315, -0.5556, 1.0), (-0.9239, -0.3827, -1.0), (-0.9239, -0.3827, 1.0), (-0.9808, -0.1951, -1.0), (-0.9808, -0.1951, 1.0), (-1.0, 9.656e-07, -1.0), (-1.0, 9.656e-07, 1.0), (-0.9808, 0.1951, -1.0), (-0.9808, 0.1951, 1.0), (-0.9239, 0.3827, -1.0), (-0.9239, 0.3827, 1.0), (-0.8315, 0.5556, -1.0), (-0.8315, 0.5556, 1.0), (-0.7071, 0.7071, -1.0), (-0.7071, 0.7071, 1.0), (-0.5556, 0.8315, -1.0), (-0.5556, 0.8315, 1.0), (-0.3827, 0.9239, -1.0), (-0.3827, 0.9239, 1.0), (-0.1951, 0.9808, -1.0), (-0.1951, 0.9808, 1.0)], [], [(0, 1, 3, 2), (2, 3, 5, 4), (4, 5, 7, 6), (6, 7, 9, 8), (8, 9, 11, 10), (10, 11, 13, 12), (12, 13, 15, 14), (14, 15, 17, 16), (16, 17, 19, 18), (18, 19, 21, 20), (20, 21, 23, 22), (22, 23, 25, 24), (24, 25, 27, 26), (26, 27, 29, 28), (28, 29, 31, 30), (30, 31, 33, 32), (32, 33, 35, 34), (34, 35, 37, 36), (36, 37, 39, 38), (38, 39, 41, 40), (40, 41, 43, 42), (42, 43, 45, 44), (44, 45, 47, 46), (46, 47, 49, 48), (48, 49, 51, 50), (50, 51, 53, 52), (52, 53, 55, 54), (54, 55, 57, 56), (56, 57, 59, 58), (58, 59, 61, 60), (3, 1, 63, 61, 59, 57, 55, 53, 51, 49, 47, 45, 43, 41, 39, 37, 35, 33, 31, 29, 27, 25, 23, 21, 19, 17, 15, 13, 11, 9, 7, 5), (60, 61, 63, 62), (62, 63, 1, 0), (0, 2, 4, 6, 8, 10, 12, 14, 16, 18, 20, 22, 24, 26, 28, 30, 32, 34, 36, 38, 40, 42, 44, 46, 48, 50, 52, 54, 56, 58, 60, 62)])
me_cylinder_002.use_remesh_preserve_volume = False
me_cylinder_002.use_remesh_preserve_attributes = False
me_cylinder_002.use_mirror_vertex_groups = False
me_cylinder_002.update()
me_cylinder_003 = bpy.data.meshes.new('Cylinder.003')
me_cylinder_003.from_pydata([(0.0, 1.0, -1.0), (0.0, 1.0, 1.0), (0.1951, 0.9808, -1.0), (0.1951, 0.9808, 1.0), (0.3827, 0.9239, -1.0), (0.3827, 0.9239, 1.0), (0.5556, 0.8315, -1.0), (0.5556, 0.8315, 1.0), (0.7071, 0.7071, -1.0), (0.7071, 0.7071, 1.0), (0.8315, 0.5556, -1.0), (0.8315, 0.5556, 1.0), (0.9239, 0.3827, -1.0), (0.9239, 0.3827, 1.0), (0.9808, 0.1951, -1.0), (0.9808, 0.1951, 1.0), (1.0, 7.55e-08, -1.0), (1.0, 7.55e-08, 1.0), (0.9808, -0.1951, -1.0), (0.9808, -0.1951, 1.0), (0.9239, -0.3827, -1.0), (0.9239, -0.3827, 1.0), (0.8315, -0.5556, -1.0), (0.8315, -0.5556, 1.0), (0.7071, -0.7071, -1.0), (0.7071, -0.7071, 1.0), (0.5556, -0.8315, -1.0), (0.5556, -0.8315, 1.0), (0.3827, -0.9239, -1.0), (0.3827, -0.9239, 1.0), (0.1951, -0.9808, -1.0), (0.1951, -0.9808, 1.0), (-3.258e-07, -1.0, -1.0), (-3.258e-07, -1.0, 1.0), (-0.1951, -0.9808, -1.0), (-0.1951, -0.9808, 1.0), (-0.3827, -0.9239, -1.0), (-0.3827, -0.9239, 1.0), (-0.5556, -0.8315, -1.0), (-0.5556, -0.8315, 1.0), (-0.7071, -0.7071, -1.0), (-0.7071, -0.7071, 1.0), (-0.8315, -0.5556, -1.0), (-0.8315, -0.5556, 1.0), (-0.9239, -0.3827, -1.0), (-0.9239, -0.3827, 1.0), (-0.9808, -0.1951, -1.0), (-0.9808, -0.1951, 1.0), (-1.0, 9.656e-07, -1.0), (-1.0, 9.656e-07, 1.0), (-0.9808, 0.1951, -1.0), (-0.9808, 0.1951, 1.0), (-0.9239, 0.3827, -1.0), (-0.9239, 0.3827, 1.0), (-0.8315, 0.5556, -1.0), (-0.8315, 0.5556, 1.0), (-0.7071, 0.7071, -1.0), (-0.7071, 0.7071, 1.0), (-0.5556, 0.8315, -1.0), (-0.5556, 0.8315, 1.0), (-0.3827, 0.9239, -1.0), (-0.3827, 0.9239, 1.0), (-0.1951, 0.9808, -1.0), (-0.1951, 0.9808, 1.0)], [], [(0, 1, 3, 2), (2, 3, 5, 4), (4, 5, 7, 6), (6, 7, 9, 8), (8, 9, 11, 10), (10, 11, 13, 12), (12, 13, 15, 14), (14, 15, 17, 16), (16, 17, 19, 18), (18, 19, 21, 20), (20, 21, 23, 22), (22, 23, 25, 24), (24, 25, 27, 26), (26, 27, 29, 28), (28, 29, 31, 30), (30, 31, 33, 32), (32, 33, 35, 34), (34, 35, 37, 36), (36, 37, 39, 38), (38, 39, 41, 40), (40, 41, 43, 42), (42, 43, 45, 44), (44, 45, 47, 46), (46, 47, 49, 48), (48, 49, 51, 50), (50, 51, 53, 52), (52, 53, 55, 54), (54, 55, 57, 56), (56, 57, 59, 58), (58, 59, 61, 60), (3, 1, 63, 61, 59, 57, 55, 53, 51, 49, 47, 45, 43, 41, 39, 37, 35, 33, 31, 29, 27, 25, 23, 21, 19, 17, 15, 13, 11, 9, 7, 5), (60, 61, 63, 62), (62, 63, 1, 0), (0, 2, 4, 6, 8, 10, 12, 14, 16, 18, 20, 22, 24, 26, 28, 30, 32, 34, 36, 38, 40, 42, 44, 46, 48, 50, 52, 54, 56, 58, 60, 62)])
me_cylinder_003.use_remesh_preserve_volume = False
me_cylinder_003.use_remesh_preserve_attributes = False
me_cylinder_003.use_mirror_vertex_groups = False
me_cylinder_003.update()
me_cylinder_007 = bpy.data.meshes.new('Cylinder.007')
me_cylinder_007.from_pydata([(0.0, 1.0, -1.0), (0.0, 1.0, 1.0), (0.1951, 0.9808, -1.0), (0.1951, 0.9808, 1.0), (0.3827, 0.9239, -1.0), (0.3827, 0.9239, 1.0), (0.5556, 0.8315, -1.0), (0.5556, 0.8315, 1.0), (0.7071, 0.7071, -1.0), (0.7071, 0.7071, 1.0), (0.8315, 0.5556, -1.0), (0.8315, 0.5556, 1.0), (0.9239, 0.3827, -1.0), (0.9239, 0.3827, 1.0), (0.9808, 0.1951, -1.0), (0.9808, 0.1951, 1.0), (1.0, 7.55e-08, -1.0), (1.0, 7.55e-08, 1.0), (0.9808, -0.1951, -1.0), (0.9808, -0.1951, 1.0), (0.9239, -0.3827, -1.0), (0.9239, -0.3827, 1.0), (0.8315, -0.5556, -1.0), (0.8315, -0.5556, 1.0), (0.7071, -0.7071, -1.0), (0.7071, -0.7071, 1.0), (0.5556, -0.8315, -1.0), (0.5556, -0.8315, 1.0), (0.3827, -0.9239, -1.0), (0.3827, -0.9239, 1.0), (0.1951, -0.9808, -1.0), (0.1951, -0.9808, 1.0), (-3.258e-07, -1.0, -1.0), (-3.258e-07, -1.0, 1.0), (-0.1951, -0.9808, -1.0), (-0.1951, -0.9808, 1.0), (-0.3827, -0.9239, -1.0), (-0.3827, -0.9239, 1.0), (-0.5556, -0.8315, -1.0), (-0.5556, -0.8315, 1.0), (-0.7071, -0.7071, -1.0), (-0.7071, -0.7071, 1.0), (-0.8315, -0.5556, -1.0), (-0.8315, -0.5556, 1.0), (-0.9239, -0.3827, -1.0), (-0.9239, -0.3827, 1.0), (-0.9808, -0.1951, -1.0), (-0.9808, -0.1951, 1.0), (-1.0, 9.656e-07, -1.0), (-1.0, 9.656e-07, 1.0), (-0.9808, 0.1951, -1.0), (-0.9808, 0.1951, 1.0), (-0.9239, 0.3827, -1.0), (-0.9239, 0.3827, 1.0), (-0.8315, 0.5556, -1.0), (-0.8315, 0.5556, 1.0), (-0.7071, 0.7071, -1.0), (-0.7071, 0.7071, 1.0), (-0.5556, 0.8315, -1.0), (-0.5556, 0.8315, 1.0), (-0.3827, 0.9239, -1.0), (-0.3827, 0.9239, 1.0), (-0.1951, 0.9808, -1.0), (-0.1951, 0.9808, 1.0)], [], [(0, 1, 3, 2), (2, 3, 5, 4), (4, 5, 7, 6), (6, 7, 9, 8), (8, 9, 11, 10), (10, 11, 13, 12), (12, 13, 15, 14), (14, 15, 17, 16), (16, 17, 19, 18), (18, 19, 21, 20), (20, 21, 23, 22), (22, 23, 25, 24), (24, 25, 27, 26), (26, 27, 29, 28), (28, 29, 31, 30), (30, 31, 33, 32), (32, 33, 35, 34), (34, 35, 37, 36), (36, 37, 39, 38), (38, 39, 41, 40), (40, 41, 43, 42), (42, 43, 45, 44), (44, 45, 47, 46), (46, 47, 49, 48), (48, 49, 51, 50), (50, 51, 53, 52), (52, 53, 55, 54), (54, 55, 57, 56), (56, 57, 59, 58), (58, 59, 61, 60), (3, 1, 63, 61, 59, 57, 55, 53, 51, 49, 47, 45, 43, 41, 39, 37, 35, 33, 31, 29, 27, 25, 23, 21, 19, 17, 15, 13, 11, 9, 7, 5), (60, 61, 63, 62), (62, 63, 1, 0), (0, 2, 4, 6, 8, 10, 12, 14, 16, 18, 20, 22, 24, 26, 28, 30, 32, 34, 36, 38, 40, 42, 44, 46, 48, 50, 52, 54, 56, 58, 60, 62)])
me_cylinder_007.use_remesh_preserve_volume = False
me_cylinder_007.use_remesh_preserve_attributes = False
me_cylinder_007.use_mirror_vertex_groups = False
me_cylinder_007.update()
me_cylinder_006 = bpy.data.meshes.new('Cylinder.006')
me_cylinder_006.from_pydata([(0.0, 1.0, -1.0), (0.0, 1.0, 1.0), (0.1951, 0.9808, -1.0), (0.1951, 0.9808, 1.0), (0.3827, 0.9239, -1.0), (0.3827, 0.9239, 1.0), (0.5556, 0.8315, -1.0), (0.5556, 0.8315, 1.0), (0.7071, 0.7071, -1.0), (0.7071, 0.7071, 1.0), (0.8315, 0.5556, -1.0), (0.8315, 0.5556, 1.0), (0.9239, 0.3827, -1.0), (0.9239, 0.3827, 1.0), (0.9808, 0.1951, -1.0), (0.9808, 0.1951, 1.0), (1.0, 7.55e-08, -1.0), (1.0, 7.55e-08, 1.0), (0.9808, -0.1951, -1.0), (0.9808, -0.1951, 1.0), (0.9239, -0.3827, -1.0), (0.9239, -0.3827, 1.0), (0.8315, -0.5556, -1.0), (0.8315, -0.5556, 1.0), (0.7071, -0.7071, -1.0), (0.7071, -0.7071, 1.0), (0.5556, -0.8315, -1.0), (0.5556, -0.8315, 1.0), (0.3827, -0.9239, -1.0), (0.3827, -0.9239, 1.0), (0.1951, -0.9808, -1.0), (0.1951, -0.9808, 1.0), (-3.258e-07, -1.0, -1.0), (-3.258e-07, -1.0, 1.0), (-0.1951, -0.9808, -1.0), (-0.1951, -0.9808, 1.0), (-0.3827, -0.9239, -1.0), (-0.3827, -0.9239, 1.0), (-0.5556, -0.8315, -1.0), (-0.5556, -0.8315, 1.0), (-0.7071, -0.7071, -1.0), (-0.7071, -0.7071, 1.0), (-0.8315, -0.5556, -1.0), (-0.8315, -0.5556, 1.0), (-0.9239, -0.3827, -1.0), (-0.9239, -0.3827, 1.0), (-0.9808, -0.1951, -1.0), (-0.9808, -0.1951, 1.0), (-1.0, 9.656e-07, -1.0), (-1.0, 9.656e-07, 1.0), (-0.9808, 0.1951, -1.0), (-0.9808, 0.1951, 1.0), (-0.9239, 0.3827, -1.0), (-0.9239, 0.3827, 1.0), (-0.8315, 0.5556, -1.0), (-0.8315, 0.5556, 1.0), (-0.7071, 0.7071, -1.0), (-0.7071, 0.7071, 1.0), (-0.5556, 0.8315, -1.0), (-0.5556, 0.8315, 1.0), (-0.3827, 0.9239, -1.0), (-0.3827, 0.9239, 1.0), (-0.1951, 0.9808, -1.0), (-0.1951, 0.9808, 1.0)], [], [(0, 1, 3, 2), (2, 3, 5, 4), (4, 5, 7, 6), (6, 7, 9, 8), (8, 9, 11, 10), (10, 11, 13, 12), (12, 13, 15, 14), (14, 15, 17, 16), (16, 17, 19, 18), (18, 19, 21, 20), (20, 21, 23, 22), (22, 23, 25, 24), (24, 25, 27, 26), (26, 27, 29, 28), (28, 29, 31, 30), (30, 31, 33, 32), (32, 33, 35, 34), (34, 35, 37, 36), (36, 37, 39, 38), (38, 39, 41, 40), (40, 41, 43, 42), (42, 43, 45, 44), (44, 45, 47, 46), (46, 47, 49, 48), (48, 49, 51, 50), (50, 51, 53, 52), (52, 53, 55, 54), (54, 55, 57, 56), (56, 57, 59, 58), (58, 59, 61, 60), (3, 1, 63, 61, 59, 57, 55, 53, 51, 49, 47, 45, 43, 41, 39, 37, 35, 33, 31, 29, 27, 25, 23, 21, 19, 17, 15, 13, 11, 9, 7, 5), (60, 61, 63, 62), (62, 63, 1, 0), (0, 2, 4, 6, 8, 10, 12, 14, 16, 18, 20, 22, 24, 26, 28, 30, 32, 34, 36, 38, 40, 42, 44, 46, 48, 50, 52, 54, 56, 58, 60, 62)])
me_cylinder_006.use_remesh_preserve_volume = False
me_cylinder_006.use_remesh_preserve_attributes = False
me_cylinder_006.use_mirror_vertex_groups = False
me_cylinder_006.update()
me_cylinder_005 = bpy.data.meshes.new('Cylinder.005')
me_cylinder_005.from_pydata([(0.0, 1.0, -1.0), (0.0, 1.0, 1.0), (0.1951, 0.9808, -1.0), (0.1951, 0.9808, 1.0), (0.3827, 0.9239, -1.0), (0.3827, 0.9239, 1.0), (0.5556, 0.8315, -1.0), (0.5556, 0.8315, 1.0), (0.7071, 0.7071, -1.0), (0.7071, 0.7071, 1.0), (0.8315, 0.5556, -1.0), (0.8315, 0.5556, 1.0), (0.9239, 0.3827, -1.0), (0.9239, 0.3827, 1.0), (0.9808, 0.1951, -1.0), (0.9808, 0.1951, 1.0), (1.0, 7.55e-08, -1.0), (1.0, 7.55e-08, 1.0), (0.9808, -0.1951, -1.0), (0.9808, -0.1951, 1.0), (0.9239, -0.3827, -1.0), (0.9239, -0.3827, 1.0), (0.8315, -0.5556, -1.0), (0.8315, -0.5556, 1.0), (0.7071, -0.7071, -1.0), (0.7071, -0.7071, 1.0), (0.5556, -0.8315, -1.0), (0.5556, -0.8315, 1.0), (0.3827, -0.9239, -1.0), (0.3827, -0.9239, 1.0), (0.1951, -0.9808, -1.0), (0.1951, -0.9808, 1.0), (-3.258e-07, -1.0, -1.0), (-3.258e-07, -1.0, 1.0), (-0.1951, -0.9808, -1.0), (-0.1951, -0.9808, 1.0), (-0.3827, -0.9239, -1.0), (-0.3827, -0.9239, 1.0), (-0.5556, -0.8315, -1.0), (-0.5556, -0.8315, 1.0), (-0.7071, -0.7071, -1.0), (-0.7071, -0.7071, 1.0), (-0.8315, -0.5556, -1.0), (-0.8315, -0.5556, 1.0), (-0.9239, -0.3827, -1.0), (-0.9239, -0.3827, 1.0), (-0.9808, -0.1951, -1.0), (-0.9808, -0.1951, 1.0), (-1.0, 9.656e-07, -1.0), (-1.0, 9.656e-07, 1.0), (-0.9808, 0.1951, -1.0), (-0.9808, 0.1951, 1.0), (-0.9239, 0.3827, -1.0), (-0.9239, 0.3827, 1.0), (-0.8315, 0.5556, -1.0), (-0.8315, 0.5556, 1.0), (-0.7071, 0.7071, -1.0), (-0.7071, 0.7071, 1.0), (-0.5556, 0.8315, -1.0), (-0.5556, 0.8315, 1.0), (-0.3827, 0.9239, -1.0), (-0.3827, 0.9239, 1.0), (-0.1951, 0.9808, -1.0), (-0.1951, 0.9808, 1.0)], [], [(0, 1, 3, 2), (2, 3, 5, 4), (4, 5, 7, 6), (6, 7, 9, 8), (8, 9, 11, 10), (10, 11, 13, 12), (12, 13, 15, 14), (14, 15, 17, 16), (16, 17, 19, 18), (18, 19, 21, 20), (20, 21, 23, 22), (22, 23, 25, 24), (24, 25, 27, 26), (26, 27, 29, 28), (28, 29, 31, 30), (30, 31, 33, 32), (32, 33, 35, 34), (34, 35, 37, 36), (36, 37, 39, 38), (38, 39, 41, 40), (40, 41, 43, 42), (42, 43, 45, 44), (44, 45, 47, 46), (46, 47, 49, 48), (48, 49, 51, 50), (50, 51, 53, 52), (52, 53, 55, 54), (54, 55, 57, 56), (56, 57, 59, 58), (58, 59, 61, 60), (3, 1, 63, 61, 59, 57, 55, 53, 51, 49, 47, 45, 43, 41, 39, 37, 35, 33, 31, 29, 27, 25, 23, 21, 19, 17, 15, 13, 11, 9, 7, 5), (60, 61, 63, 62), (62, 63, 1, 0), (0, 2, 4, 6, 8, 10, 12, 14, 16, 18, 20, 22, 24, 26, 28, 30, 32, 34, 36, 38, 40, 42, 44, 46, 48, 50, 52, 54, 56, 58, 60, 62)])
me_cylinder_005.use_remesh_preserve_volume = False
me_cylinder_005.use_remesh_preserve_attributes = False
me_cylinder_005.use_mirror_vertex_groups = False
me_cylinder_005.update()
me_cylinder_004 = bpy.data.meshes.new('Cylinder.004')
me_cylinder_004.from_pydata([(0.0, 1.0, -1.0), (0.0, 1.0, 1.0), (0.1951, 0.9808, -1.0), (0.1951, 0.9808, 1.0), (0.3827, 0.9239, -1.0), (0.3827, 0.9239, 1.0), (0.5556, 0.8315, -1.0), (0.5556, 0.8315, 1.0), (0.7071, 0.7071, -1.0), (0.7071, 0.7071, 1.0), (0.8315, 0.5556, -1.0), (0.8315, 0.5556, 1.0), (0.9239, 0.3827, -1.0), (0.9239, 0.3827, 1.0), (0.9808, 0.1951, -1.0), (0.9808, 0.1951, 1.0), (1.0, 7.55e-08, -1.0), (1.0, 7.55e-08, 1.0), (0.9808, -0.1951, -1.0), (0.9808, -0.1951, 1.0), (0.9239, -0.3827, -1.0), (0.9239, -0.3827, 1.0), (0.8315, -0.5556, -1.0), (0.8315, -0.5556, 1.0), (0.7071, -0.7071, -1.0), (0.7071, -0.7071, 1.0), (0.5556, -0.8315, -1.0), (0.5556, -0.8315, 1.0), (0.3827, -0.9239, -1.0), (0.3827, -0.9239, 1.0), (0.1951, -0.9808, -1.0), (0.1951, -0.9808, 1.0), (-3.258e-07, -1.0, -1.0), (-3.258e-07, -1.0, 1.0), (-0.1951, -0.9808, -1.0), (-0.1951, -0.9808, 1.0), (-0.3827, -0.9239, -1.0), (-0.3827, -0.9239, 1.0), (-0.5556, -0.8315, -1.0), (-0.5556, -0.8315, 1.0), (-0.7071, -0.7071, -1.0), (-0.7071, -0.7071, 1.0), (-0.8315, -0.5556, -1.0), (-0.8315, -0.5556, 1.0), (-0.9239, -0.3827, -1.0), (-0.9239, -0.3827, 1.0), (-0.9808, -0.1951, -1.0), (-0.9808, -0.1951, 1.0), (-1.0, 9.656e-07, -1.0), (-1.0, 9.656e-07, 1.0), (-0.9808, 0.1951, -1.0), (-0.9808, 0.1951, 1.0), (-0.9239, 0.3827, -1.0), (-0.9239, 0.3827, 1.0), (-0.8315, 0.5556, -1.0), (-0.8315, 0.5556, 1.0), (-0.7071, 0.7071, -1.0), (-0.7071, 0.7071, 1.0), (-0.5556, 0.8315, -1.0), (-0.5556, 0.8315, 1.0), (-0.3827, 0.9239, -1.0), (-0.3827, 0.9239, 1.0), (-0.1951, 0.9808, -1.0), (-0.1951, 0.9808, 1.0)], [], [(0, 1, 3, 2), (2, 3, 5, 4), (4, 5, 7, 6), (6, 7, 9, 8), (8, 9, 11, 10), (10, 11, 13, 12), (12, 13, 15, 14), (14, 15, 17, 16), (16, 17, 19, 18), (18, 19, 21, 20), (20, 21, 23, 22), (22, 23, 25, 24), (24, 25, 27, 26), (26, 27, 29, 28), (28, 29, 31, 30), (30, 31, 33, 32), (32, 33, 35, 34), (34, 35, 37, 36), (36, 37, 39, 38), (38, 39, 41, 40), (40, 41, 43, 42), (42, 43, 45, 44), (44, 45, 47, 46), (46, 47, 49, 48), (48, 49, 51, 50), (50, 51, 53, 52), (52, 53, 55, 54), (54, 55, 57, 56), (56, 57, 59, 58), (58, 59, 61, 60), (3, 1, 63, 61, 59, 57, 55, 53, 51, 49, 47, 45, 43, 41, 39, 37, 35, 33, 31, 29, 27, 25, 23, 21, 19, 17, 15, 13, 11, 9, 7, 5), (60, 61, 63, 62), (62, 63, 1, 0), (0, 2, 4, 6, 8, 10, 12, 14, 16, 18, 20, 22, 24, 26, 28, 30, 32, 34, 36, 38, 40, 42, 44, 46, 48, 50, 52, 54, 56, 58, 60, 62)])
me_cylinder_004.use_remesh_preserve_volume = False
me_cylinder_004.use_remesh_preserve_attributes = False
me_cylinder_004.use_mirror_vertex_groups = False
me_cylinder_004.update()
me_cube_005 = bpy.data.meshes.new('Cube.005')
me_cube_005.from_pydata([(-1.0, -0.3353, -1.0), (-1.0, -0.3353, 1.0), (-1.0, 0.3328, -1.0), (-1.0, 0.3328, 1.0), (1.0, -0.3353, -1.0), (1.0, -0.3353, 1.0), (1.0, 0.3328, -1.0), (1.0, 0.3328, 1.0), (-1.0, 0.3333, -1.0), (-1.0, -0.3333, -1.0), (-1.0, -0.3333, 1.0), (-1.0, 0.3333, 1.0), (1.0, -0.3333, -1.0), (1.0, 0.3333, -1.0), (1.0, 0.3333, 1.0), (1.0, -0.3333, 1.0), (0.3333, 1.0, -1.0), (-0.3333, 1.0, -1.0), (-0.3333, 1.0, 1.0), (0.3333, 1.0, 1.0), (-0.3333, -1.0, -1.0), (0.3333, -1.0, -1.0), (0.3333, -1.0, 1.0), (-0.3333, -1.0, 1.0), (-0.3333, 0.3333, 1.0), (0.3333, 0.3333, 1.0), (-0.3333, -0.3333, 1.0), (0.3333, -0.3333, 1.0), (0.3333, 0.3333, -1.0), (-0.3333, 0.3333, -1.0), (0.3333, -0.3333, -1.0), (-0.3333, -0.3333, -1.0)], [], [(8, 11, 3, 2), (16, 19, 7, 6), (12, 15, 5, 4), (20, 23, 1, 0), (30, 12, 4, 21), (26, 10, 1, 23), (18, 3, 11, 24), (24, 11, 10, 26), (16, 6, 13, 28), (28, 13, 12, 30), (6, 7, 14, 13), (13, 14, 15, 12), (0, 1, 10, 9), (9, 10, 11, 8), (8, 29, 31, 9), (29, 28, 30, 31), (2, 17, 29, 8), (17, 16, 28, 29), (14, 25, 27, 15), (25, 24, 26, 27), (7, 19, 25, 14), (19, 18, 24, 25), (15, 27, 22, 5), (27, 26, 23, 22), (9, 31, 20, 0), (31, 30, 21, 20), (4, 5, 22, 21), (21, 22, 23, 20), (2, 3, 18, 17), (17, 18, 19, 16)])
me_cube_005.use_remesh_preserve_volume = False
me_cube_005.use_remesh_preserve_attributes = False
me_cube_005.use_mirror_vertex_groups = False
me_cube_005.update()
me_cube_006 = bpy.data.meshes.new('Cube.006')
me_cube_006.from_pydata([(-1.0, -0.3353, -1.0), (-1.0, -0.3353, 1.0), (-1.0, 0.3328, -1.0), (-1.0, 0.3328, 1.0), (1.0, -0.3353, -1.0), (1.0, -0.3353, 1.0), (1.0, 0.3328, -1.0), (1.0, 0.3328, 1.0), (-1.0, 0.3333, -1.0), (-1.0, -0.3333, -1.0), (-1.0, -0.3333, 1.0), (-1.0, 0.3333, 1.0), (1.0, -0.3333, -1.0), (1.0, 0.3333, -1.0), (1.0, 0.3333, 1.0), (1.0, -0.3333, 1.0), (0.3333, 1.0, -1.0), (-0.3333, 1.0, -1.0), (-0.3333, 1.0, 1.0), (0.3333, 1.0, 1.0), (-0.3333, -1.0, -1.0), (0.3333, -1.0, -1.0), (0.3333, -1.0, 1.0), (-0.3333, -1.0, 1.0), (-0.3333, 0.3333, 1.0), (0.3333, 0.3333, 1.0), (-0.3333, -0.3333, 1.0), (0.3333, -0.3333, 1.0), (0.3333, 0.3333, 0.7705), (-0.3333, 0.3333, 0.7705), (0.3333, -0.3333, 0.7705), (-0.3333, -0.3333, 0.7705), (0.7312, 0.2434, 1.0), (0.7312, 0.2434, -1.0), (0.7312, -0.2452, 1.0), (0.7312, -0.2452, -1.0), (0.7312, -0.2437, 1.0), (0.7312, -0.2437, -1.0), (0.7312, 0.2437, 1.0), (0.7312, 0.2437, -1.0), (-0.2437, 0.7312, 1.0), (-0.3333, 0.6415, -1.0), (-0.2437, 0.7312, -1.0), (-0.6412, 0.3333, -1.0), (0.3333, 0.6415, 1.0), (0.2437, 0.7312, 1.0), (0.6412, 0.3333, 1.0), (0.2437, 0.7312, -1.0), (-0.2437, -0.7312, 1.0), (-0.2437, -0.7312, -1.0), (0.2437, -0.7312, 1.0), (0.2437, -0.7312, -1.0), (0.3333, 0.6415, -1.0), (0.6412, 0.3333, -1.0), (0.3333, -0.6418, 1.0), (0.6427, -0.3333, 1.0), (0.3333, -0.6418, -1.0), (0.6427, -0.3333, -1.0), (-0.7312, -0.2452, 1.0), (-0.7312, -0.2452, -1.0), (-0.6427, -0.3333, -1.0), (-0.3333, -0.6418, -1.0), (-0.3333, -0.6418, 1.0), (-0.6427, -0.3333, 1.0), (-0.7312, -0.2437, 1.0), (-0.7312, -0.2437, -1.0), (-0.7312, 0.2437, 1.0), (-0.7312, 0.2437, -1.0), (-0.7312, 0.2434, 1.0), (-0.7312, 0.2434, -1.0), (-0.6412, 0.3333, 1.0), (-0.3333, 0.6415, 1.0)], [], [(8, 11, 3, 2), (16, 19, 7, 6), (12, 15, 5, 4), (20, 23, 1, 0), (30, 57, 56), (26, 63, 62), (18, 3, 11, 70, 71), (24, 70, 68, 66, 64, 58, 63, 26), (16, 6, 13, 53, 52), (28, 53, 33, 39, 37, 35, 57, 30), (6, 7, 14, 13), (13, 14, 15, 12), (0, 1, 10, 9), (9, 10, 11, 8), (8, 43, 69, 67, 65, 59, 60, 9), (29, 28, 30, 31), (2, 17, 41, 29, 43, 8), (17, 16, 52, 47, 42, 41), (14, 46, 32, 38, 36, 34, 55, 15), (25, 24, 26, 27), (7, 19, 44, 25, 46, 14), (19, 18, 71, 40, 45, 44), (15, 55, 54, 22, 5), (27, 26, 62, 48, 50, 54), (9, 60, 61, 20, 0), (31, 30, 56, 51, 49, 61), (4, 5, 22, 21), (21, 22, 23, 20), (2, 3, 18, 17), (17, 18, 19, 16), (56, 57, 12, 4, 21), (41, 42, 47, 52, 28, 29), (37, 36, 38, 39), (39, 38, 32, 33), (51, 50, 54, 55, 34, 35, 57, 56), (61, 60, 31), (54, 50, 48, 62, 23, 22), (59, 58, 63, 62, 48, 49, 61, 60), (61, 49, 51, 56, 21, 20), (35, 34, 36, 37), (65, 64, 58, 59), (42, 40, 71, 70, 68, 69, 43, 41), (62, 63, 10, 1, 23), (52, 53, 28), (67, 66, 64, 65), (69, 68, 66, 67), (55, 34, 36, 38, 32, 46, 25, 27), (44, 45, 40, 71, 24, 25), (60, 59, 65, 67, 69, 43, 29, 31), (63, 58, 64, 66, 68, 70, 11, 10), (47, 45, 40, 42), (33, 32, 46, 44, 45, 47, 52, 53), (49, 48, 50, 51), (54, 55, 27), (57, 35, 37, 39, 33, 53, 13, 12), (71, 70, 24)])
me_cube_006.use_remesh_preserve_volume = False
me_cube_006.use_remesh_preserve_attributes = False
me_cube_006.use_mirror_vertex_groups = False
me_cube_006.update()

# ---- objects
ob_cylinder = bpy.data.objects.new('Cylinder', me_cylinder)
ob_cube_007 = bpy.data.objects.new('Cube.007', me_cube_012)
ob_cube_006 = bpy.data.objects.new('Cube.006', me_cube_011)
ob_cube_004 = bpy.data.objects.new('Cube.004', me_cube_009)
ob_cube_003 = bpy.data.objects.new('Cube.003', me_cube_003)
ob_cube_002 = bpy.data.objects.new('Cube.002', me_cube_002)
ob_cube = bpy.data.objects.new('Cube', me_cube)
ob_lamp = bpy.data.objects.new('Lamp', light_lamp)
ob_camera = bpy.data.objects.new('Camera', cam_camera)
ob_cube_001 = bpy.data.objects.new('Cube.001', me_cube_001)
ob_cube_005 = bpy.data.objects.new('Cube.005', me_cube_010)
ob_cube_008 = bpy.data.objects.new('Cube.008', me_cube_013)
ob_cylinder_001 = bpy.data.objects.new('Cylinder.001', me_cylinder_001)
ob_cylinder_002 = bpy.data.objects.new('Cylinder.002', me_cylinder_002)
ob_cylinder_003 = bpy.data.objects.new('Cylinder.003', me_cylinder_003)
ob_cylinder_007 = bpy.data.objects.new('Cylinder.007', me_cylinder_007)
ob_cylinder_006 = bpy.data.objects.new('Cylinder.006', me_cylinder_006)
ob_cylinder_005 = bpy.data.objects.new('Cylinder.005', me_cylinder_005)
ob_cylinder_004 = bpy.data.objects.new('Cylinder.004', me_cylinder_004)
ob_cube_010 = bpy.data.objects.new('Cube.010', me_cube_005)
ob_cube_011 = bpy.data.objects.new('Cube.011', me_cube_006)

# ---- transforms, parenting, visibility, modifiers, constraints
ob_cylinder.location = (-1.251, -2.279, 0.5368)
ob_cylinder.rotation_euler = (1.571, 0.0, 0.0)
ob_cylinder.scale = (0.3361, 0.3361, 0.3361)
ob_cylinder.lineart.crease_threshold = 0.0
ob_cube_007.location = (0.0, -2.322, 1.236)
ob_cube_007.scale = (-1.461, 0.2341, -0.1056)
ob_cube_007.lineart.crease_threshold = 0.0
ob_cube_006.location = (0.0, -2.322, 1.463)
ob_cube_006.scale = (-1.461, 0.2341, -0.1056)
ob_cube_006.lineart.crease_threshold = 0.0
ob_cube_004.location = (0.0, 2.34, 0.5333)
ob_cube_004.scale = (2.014, 0.2599, -0.5409)
ob_cube_004.lineart.crease_threshold = 0.0
ob_cube_003.location = (-1.902, 0.0, 3.244)
ob_cube_003.rotation_euler = (0.0, 1.571, 0.0)
ob_cube_003.scale = (0.2002, 0.2002, -0.8743)
ob_cube_003.lineart.crease_threshold = 0.0
_m = ob_cube_003.modifiers.new('Boolean', 'BOOLEAN')
_m.operation = 'INTERSECT'
_m.solver = 'FAST'
ob_cube_002.location = (-1.17, 0.01748, 3.261)
ob_cube_002.rotation_euler = (1.571, 0.0, 0.0)
ob_cube_002.scale = (0.1748, 0.3018, 0.337)
ob_cube_002.lineart.crease_threshold = 0.0
ob_cube.location = (0.0, 0.0, 0.7731)
ob_cube.scale = (2.079, 2.079, 0.8557)
ob_cube.lock_rotations_4d = False
ob_cube.empty_display_type = 'ARROWS'
ob_cube.lineart.crease_threshold = 0.0
ob_lamp.location = (4.076, 1.005, 5.904)
ob_lamp.rotation_euler = (0.6503, 0.05522, 1.866)
ob_lamp.lock_rotations_4d = False
ob_lamp.empty_display_type = 'ARROWS'
ob_lamp.color = (0.0, 0.0, 0.0, 0.0)
ob_lamp.lineart.crease_threshold = 0.0
ob_camera.location = (7.481, -6.508, 5.344)
ob_camera.rotation_euler = (1.109, 0.0, 0.8149)
ob_camera.lock_rotations_4d = False
ob_camera.empty_display_type = 'ARROWS'
ob_camera.color = (0.0, 0.0, 0.0, 0.0)
ob_camera.display_type = 'WIRE'
ob_camera.lineart.crease_threshold = 0.0
ob_cube_001.location = (0.0, 0.0, 2.485)
ob_cube_001.rotation_euler = (3.142, 0.0, 0.0)
ob_cube_001.scale = (2.079, 2.079, 0.8557)
ob_cube_001.lock_rotations_4d = False
ob_cube_001.empty_display_type = 'ARROWS'
ob_cube_001.lineart.crease_threshold = 0.0
ob_cube_005.location = (0.0, -2.339, 0.5333)
ob_cube_005.rotation_euler = (0.0, 0.0, 3.142)
ob_cube_005.scale = (2.014, 0.2599, -0.5409)
ob_cube_005.lineart.crease_threshold = 0.0
ob_cube_008.location = (0.0, 2.312, 1.236)
ob_cube_008.scale = (-1.461, 0.2341, -0.1056)
ob_cube_008.lineart.crease_threshold = 0.0
ob_cylinder_001.location = (-0.4576, -2.279, 0.5368)
ob_cylinder_001.rotation_euler = (1.571, 0.0, 0.0)
ob_cylinder_001.scale = (0.3361, 0.3361, 0.3361)
ob_cylinder_001.lineart.crease_threshold = 0.0
ob_cylinder_002.location = (0.3649, -2.279, 0.5368)
ob_cylinder_002.rotation_euler = (1.571, 0.0, 0.0)
ob_cylinder_002.scale = (0.3361, 0.3361, 0.3361)
ob_cylinder_002.lineart.crease_threshold = 0.0
ob_cylinder_003.location = (1.142, -2.279, 0.5368)
ob_cylinder_003.rotation_euler = (1.571, 0.0, 0.0)
ob_cylinder_003.scale = (0.3361, 0.3361, 0.3361)
ob_cylinder_003.lineart.crease_threshold = 0.0
ob_cylinder_007.location = (-1.251, 2.291, 0.5368)
ob_cylinder_007.rotation_euler = (1.571, 0.0, 0.0)
ob_cylinder_007.scale = (0.3361, 0.3361, 0.3361)
ob_cylinder_007.lineart.crease_threshold = 0.0
ob_cylinder_006.location = (-0.4576, 2.291, 0.5368)
ob_cylinder_006.rotation_euler = (1.571, 0.0, 0.0)
ob_cylinder_006.scale = (0.3361, 0.3361, 0.3361)
ob_cylinder_006.lineart.crease_threshold = 0.0
ob_cylinder_005.location = (0.3649, 2.291, 0.5368)
ob_cylinder_005.rotation_euler = (1.571, 0.0, 0.0)
ob_cylinder_005.scale = (0.3361, 0.3361, 0.3361)
ob_cylinder_005.lineart.crease_threshold = 0.0
ob_cylinder_004.location = (1.142, 2.291, 0.5368)
ob_cylinder_004.rotation_euler = (1.571, 0.0, 0.0)
ob_cylinder_004.scale = (0.3361, 0.3361, 0.3361)
ob_cylinder_004.lineart.crease_threshold = 0.0
ob_cube_010.location = (-3.059, 0.0, 3.244)
ob_cube_010.rotation_euler = (0.0, 1.571, 0.0)
ob_cube_010.scale = (0.1963, 0.1963, -0.4047)
ob_cube_010.lineart.crease_threshold = 0.0
ob_cube_011.location = (-3.739, 0.0, 3.244)
ob_cube_011.rotation_euler = (0.0, 1.571, 3.142)
ob_cube_011.scale = (0.2684, 0.2684, -0.3427)
ob_cube_011.lineart.crease_threshold = 0.0

# ---- collection membership
col_collection_1.objects.link(ob_cylinder)
col_collection_1.objects.link(ob_cube_007)
col_collection_1.objects.link(ob_cube_006)
col_collection_1.objects.link(ob_cube_004)
col_collection_1.objects.link(ob_cube_003)
col_collection_1.objects.link(ob_cube_002)
col_collection_1.objects.link(ob_cube)
col_collection_1.objects.link(ob_lamp)
col_collection_1.objects.link(ob_camera)
col_collection_1.objects.link(ob_cube_001)
col_collection_1.objects.link(ob_cube_005)
col_collection_1.objects.link(ob_cube_008)
col_collection_1.objects.link(ob_cylinder_001)
col_collection_1.objects.link(ob_cylinder_002)
col_collection_1.objects.link(ob_cylinder_003)
col_collection_1.objects.link(ob_cylinder_007)
col_collection_1.objects.link(ob_cylinder_006)
col_collection_1.objects.link(ob_cylinder_005)
col_collection_1.objects.link(ob_cylinder_004)
col_collection_1.objects.link(ob_cube_010)
col_collection_1.objects.link(ob_cube_011)

# ---- scene / render settings (as saved in the file)
scene.camera = ob_camera
scene.frame_start = 1; scene.frame_end = 250; scene.frame_set(1)
scene.render.engine = 'BLENDER_EEVEE_NEXT'
scene.render.resolution_percentage = 50
scene.render.dither_intensity = 0.0
scene.cycles.use_denoising = False
scene.cycles.samples = 128
scene.cycles.sampling_pattern = 'TABULATED_SOBOL'
scene.cycles.use_adaptive_sampling = False
scene.cycles.use_light_tree = False
scene.cycles.blur_glossy = 0.0
scene.cycles.sample_clamp_indirect = 0.0
scene.view_settings.view_transform = 'Standard'
bpy.context.view_layer.update()
